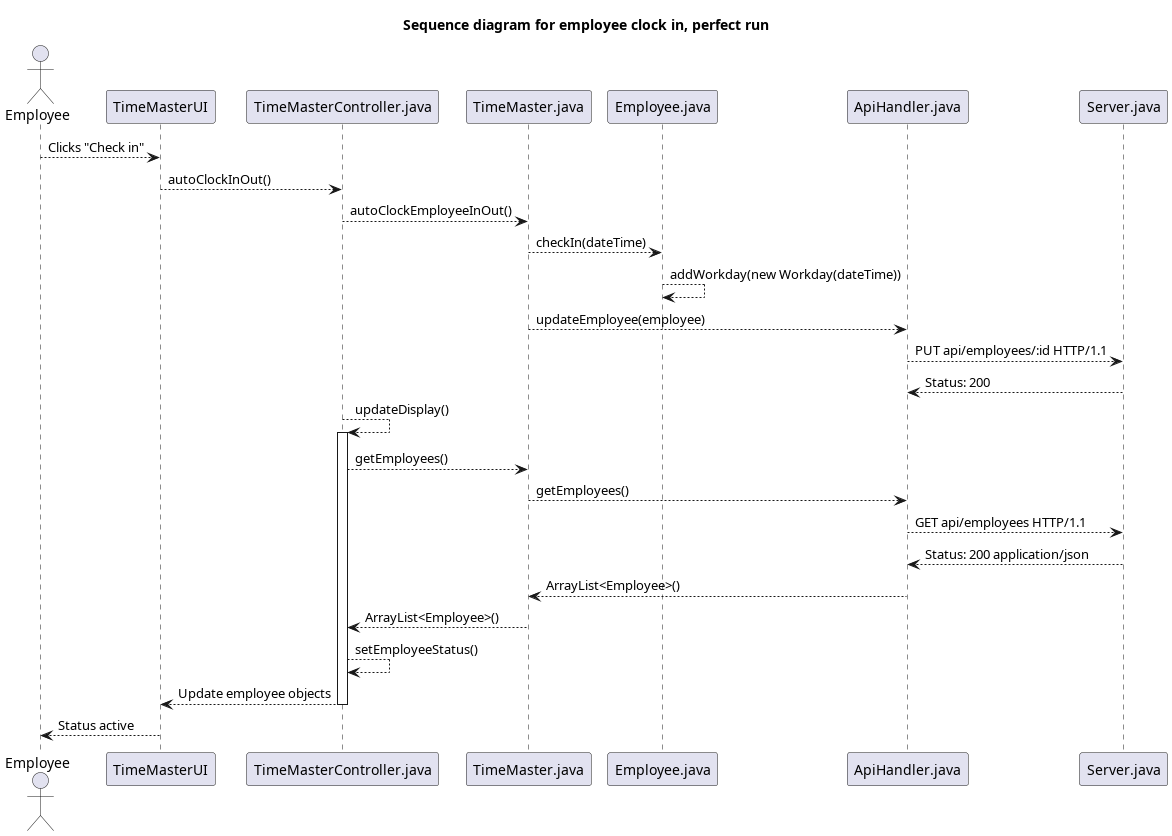

The diagram above was rendered by PlantUML. Its source (embedded in the PNG):
@startuml Time Master

title Sequence diagram for employee clock in, perfect run
actor Employee

Employee --> TimeMasterUI : Clicks "Check in"
TimeMasterUI --> TimeMasterController.java : autoClockInOut()
TimeMasterController.java --> TimeMaster.java : autoClockEmployeeInOut()
TimeMaster.java --> Employee.java : checkIn(dateTime)
Employee.java --> Employee.java : addWorkday(new Workday(dateTime))
TimeMaster.java --> ApiHandler.java : updateEmployee(employee)
ApiHandler.java --> Server.java : PUT api/employees/:id HTTP/1.1
Server.java --> ApiHandler.java : Status: 200

TimeMasterController.java --> TimeMasterController.java : updateDisplay()
activate TimeMasterController.java

TimeMasterController.java --> TimeMaster.java : getEmployees()
TimeMaster.java --> ApiHandler.java : getEmployees()
ApiHandler.java --> Server.java : GET api/employees HTTP/1.1
Server.java --> ApiHandler.java : Status: 200 application/json
ApiHandler.java --> TimeMaster.java : ArrayList<Employee>()
TimeMaster.java --> TimeMasterController.java : ArrayList<Employee>()
TimeMasterController.java --> TimeMasterController.java : setEmployeeStatus()



TimeMasterController.java --> TimeMasterUI : Update employee objects
deactivate TimeMasterController.java
TimeMasterUI --> Employee : Status active

@enduml